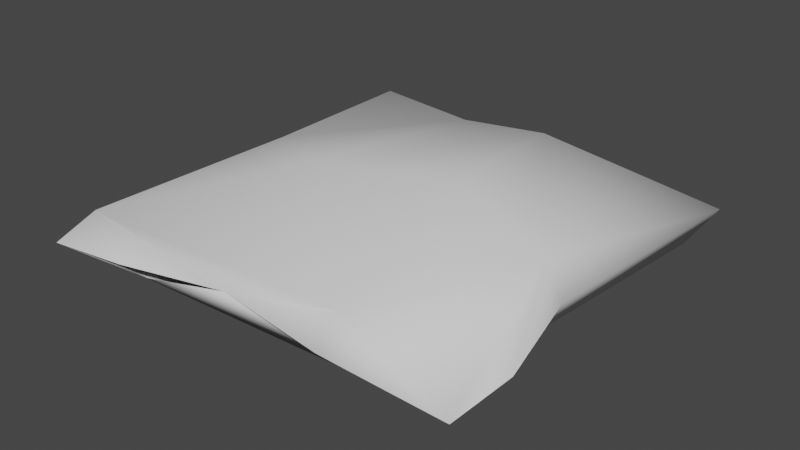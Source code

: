 # Source: Pillow.blend  (saved by Blender 2.93.21; exported with 4.5.12 LTS)
import bpy
from mathutils import Matrix  # noqa: F401  (used for matrix-valued properties, if any)

bpy.ops.wm.read_factory_settings(use_empty=True)
scene = bpy.context.scene
scene.name = 'Scene'

# ---- collections
col_collection = bpy.data.collections.new('Collection'); scene.collection.children.link(col_collection)

# ---- world
world_world = bpy.data.worlds.new('World'); scene.world = world_world
world_world.use_nodes = True; world_world.node_tree.nodes.clear()
_N = world_world.node_tree.nodes; _L = world_world.node_tree.links
n0 = _N.new('ShaderNodeOutputWorld'); n0.name = 'World Output'; n0.location = (300, 300)
n1 = _N.new('ShaderNodeBackground'); n1.name = 'Background'; n1.location = (10, 300)
n1.inputs[0].default_value = (0.05088, 0.05088, 0.05088, 1.0)
_L.new(n1.outputs[0], n0.inputs[0])
n0.is_active_output = True
world_world.color = (0.05088, 0.05088, 0.05088)
world_world.use_sun_shadow = False
world_world.sun_shadow_jitter_overblur = 0.0

# ---- meshes
me_plane = bpy.data.meshes.new('Plane')
me_plane.from_pydata([(-0.9635, -0.9635, 0.0), (0.9635, 0.9635, 0.0), (-0.9918, 0.775, 0.0), (-0.9937, 0.5565, 0.0), (-0.9597, 0.3374, 0.0), (-0.913, 0.1036, 0.0), (-0.9149, -0.1376, 0.0), (-0.9419, -0.3586, 0.0), (-1.001, -0.5611, 0.0), (-1.003, -0.7779, 0.0), (-0.7787, -0.9929, 0.0), (-0.5596, -0.9522, 0.0), (-0.337, -0.89, 0.0), (-0.1161, -0.8597, 0.0), (0.1066, -0.8798, 0.0), (0.3408, -0.9178, 0.0), (0.5578, -0.9844, 0.0), (0.7778, -1.0, 0.0), (1.0, -0.778, 0.0), (0.9864, -0.5547, 0.0), (0.9212, -0.3291, 0.0), (0.8799, -0.1116, 0.0), (0.8913, 0.1081, 0.0), (0.9595, 0.3351, 0.0), (0.995, 0.5562, 0.0), (1.0, 0.7778, 0.0), (0.7778, 1.0, 0.0), (0.555, 0.9811, 0.0), (0.33, 0.8946, 0.0), (0.1052, 0.8396, 0.0), (-0.12, 0.8666, 0.0), (-0.3407, 0.9255, 0.0), (-0.5575, 0.9894, 0.0), (-0.7784, 1.002, 0.0), (-0.7874, -0.783, 0.1204), (-0.798, -0.561, 0.1553), (-0.7875, -0.3337, 0.1532), (-0.78, -0.1129, 0.1519), (-0.78, 0.1122, 0.1609), (-0.785, 0.3398, 0.1594), (-0.7875, 0.5639, 0.1612), (-0.7798, 0.7845, 0.154), (-0.5665, -0.7812, 0.1367), (-0.5733, -0.562, 0.1741), (-0.5783, -0.3324, 0.2043), (-0.5773, -0.1074, 0.2067), (-0.5766, 0.1164, 0.212), (-0.573, 0.3399, 0.2076), (-0.5659, 0.5688, 0.1856), (-0.555, 0.793, 0.1789), (-0.3431, -0.7741, 0.1438), (-0.3473, -0.5612, 0.1869), (-0.3583, -0.3345, 0.2493), (-0.3596, -0.1043, 0.2489), (-0.3572, 0.1197, 0.2437), (-0.3566, 0.3422, 0.2458), (-0.3455, 0.572, 0.2027), (-0.3399, 0.7871, 0.1645), (-0.117, -0.7721, 0.1467), (-0.1213, -0.5643, 0.2003), (-0.1325, -0.3398, 0.2648), (-0.136, -0.1046, 0.2686), (-0.1311, 0.123, 0.2569), (-0.1302, 0.3496, 0.2601), (-0.1258, 0.5834, 0.2472), (-0.1191, 0.7836, 0.1773), (0.11, -0.7718, 0.1358), (0.1089, -0.5694, 0.2031), (0.103, -0.341, 0.2435), (0.09656, -0.1056, 0.2827), (0.09908, 0.1286, 0.2857), (0.1036, 0.3562, 0.2636), (0.1066, 0.5944, 0.27), (0.1093, 0.7833, 0.1874), (0.3366, -0.7698, 0.1148), (0.3396, -0.5685, 0.1835), (0.3405, -0.3432, 0.2249), (0.3417, -0.1089, 0.2601), (0.3439, 0.126, 0.2715), (0.3434, 0.3586, 0.2635), (0.3441, 0.5933, 0.2551), (0.3391, 0.7894, 0.1826), (0.5573, -0.7769, 0.1118), (0.5613, -0.562, 0.1494), (0.5726, -0.3453, 0.1966), (0.5803, -0.1135, 0.2253), (0.5714, 0.1181, 0.2135), (0.5704, 0.35, 0.2087), (0.5692, 0.5766, 0.1957), (0.5643, 0.793, 0.1651), (0.7787, -0.7786, 0.1054), (0.7791, -0.5578, 0.1193), (0.7798, -0.3381, 0.1431), (0.7875, -0.114, 0.1681), (0.7745, 0.1125, 0.1437), (0.7803, 0.3395, 0.1379), (0.7882, 0.5653, 0.148), (0.786, 0.787, 0.1403), (-0.9958, -0.8843, 0.0), (0.8843, -0.9954, 0.0), (0.9954, 0.8843, 0.0), (-0.8844, 0.9963, 0.0), (-0.9892, 0.8823, 0.0), (-0.9944, 0.6651, 0.0), (-0.9817, 0.448, 0.0), (-0.933, 0.2225, 0.0), (-0.909, -0.01783, 0.0), (-0.9237, -0.2515, 0.0), (-0.9737, -0.4598, 0.0), (-1.008, -0.6677, 0.0), (-0.8844, -0.9945, 0.0), (-0.6693, -0.9772, 0.0), (-0.4486, -0.9206, 0.0), (-0.2262, -0.8682, 0.0), (-0.006241, -0.866, 0.0), (0.2243, -0.895, 0.0), (0.4507, -0.9527, 0.0), (0.6669, -0.9981, 0.0), (0.9954, -0.8844, 0.0), (0.9989, -0.6668, 0.0), (0.9565, -0.4414, 0.0), (0.8948, -0.2197, 0.0), (0.8772, -0.002794, 0.0), (0.9238, 0.2216, 0.0), (0.9831, 0.4463, 0.0), (0.9994, 0.6668, 0.0), (0.8843, 0.9954, 0.0), (0.6666, 0.9976, 0.0), (0.4426, 0.9419, 0.0), (0.2177, 0.8573, 0.0), (-0.007611, 0.8454, 0.0), (-0.2311, 0.8936, 0.0), (-0.449, 0.9612, 0.0), (-0.6675, 1.001, 0.0), (-0.7782, 0.8934, 0.1411), (-0.7823, -0.889, 0.09882), (-0.7943, -0.6735, 0.1414), (-0.7943, -0.4469, 0.1573), (-0.7826, -0.223, 0.1507), (-0.7792, -0.001067, 0.1567), (-0.7821, 0.2261, 0.1608), (-0.7875, 0.4523, 0.1601), (-0.7839, 0.6747, 0.1601), (-0.5549, 0.8938, 0.1462), (-0.563, -0.8712, 0.09521), (-0.5699, -0.6761, 0.1596), (-0.5765, -0.4467, 0.1909), (-0.5782, -0.2195, 0.2075), (-0.577, 0.00465, 0.2087), (-0.5752, 0.2278, 0.2129), (-0.5703, 0.4537, 0.195), (-0.5597, 0.6834, 0.1862), (-0.3399, 0.8636, 0.1097), (-0.3405, -0.8415, 0.1097), (-0.3446, -0.6758, 0.1694), (-0.3529, -0.4475, 0.2194), (-0.3603, -0.2195, 0.2558), (-0.3581, 0.008565, 0.2434), (-0.3577, 0.2304, 0.2487), (-0.3516, 0.4561, 0.2258), (-0.3416, 0.6865, 0.1889), (-0.1188, 0.8359, 0.107), (-0.1165, -0.8276, 0.1026), (-0.1182, -0.6781, 0.1792), (-0.1268, -0.452, 0.234), (-0.1358, -0.2228, 0.2739), (-0.1336, 0.01038, 0.2612), (-0.1304, 0.2355, 0.2579), (-0.1288, 0.4663, 0.2581), (-0.122, 0.695, 0.2227), (0.1079, 0.8233, 0.107), (0.1086, -0.8346, 0.09251), (0.1101, -0.6795, 0.1779), (0.1065, -0.4559, 0.2233), (0.09906, -0.2239, 0.2652), (0.09693, 0.01257, 0.2901), (0.1015, 0.2417, 0.2722), (0.1051, 0.4756, 0.2694), (0.1085, 0.7028, 0.2433), (0.3348, 0.8501, 0.1123), (0.3379, -0.8486, 0.0789), (0.3377, -0.6748, 0.1548), (0.3403, -0.4574, 0.2055), (0.3408, -0.2267, 0.2441), (0.343, 0.008958, 0.2694), (0.3437, 0.242, 0.2676), (0.344, 0.4769, 0.2626), (0.3424, 0.7012, 0.23), (0.56, 0.8896, 0.126), (0.5573, -0.8815, 0.09147), (0.5584, -0.6698, 0.13), (0.5663, -0.4549, 0.1727), (0.5784, -0.2306, 0.216), (0.5765, 0.002492, 0.2215), (0.5699, 0.2343, 0.2104), (0.5703, 0.464, 0.2034), (0.5673, 0.6876, 0.1858), (0.7822, 0.8943, 0.1173), (0.7782, -0.8893, 0.09899), (0.7792, -0.668, 0.1118), (0.7783, -0.4482, 0.1292), (0.7851, -0.2266, 0.1599), (0.7814, -0.0008635, 0.1586), (0.7751, 0.226, 0.1369), (0.7853, 0.4526, 0.1429), (0.7883, 0.6771, 0.1492), (-0.8958, -0.781, 0.1065), (-0.9018, -0.5609, 0.1314), (-0.8699, -0.3438, 0.1107), (-0.8539, -0.1233, 0.1003), (-0.8532, 0.1083, 0.09947), (-0.876, 0.3388, 0.1171), (-0.8922, 0.5604, 0.1321), (-0.8874, 0.7795, 0.1216), (-0.6774, -0.7831, 0.1303), (-0.6873, -0.5616, 0.1679), (-0.6878, -0.3311, 0.1819), (-0.6848, -0.1086, 0.1842), (-0.6846, 0.1147, 0.194), (-0.6819, 0.3399, 0.1872), (-0.6778, 0.5669, 0.1777), (-0.6675, 0.79, 0.1737), (-0.4551, -0.7776, 0.1409), (-0.4599, -0.5616, 0.1801), (-0.4684, -0.3333, 0.2279), (-0.4687, -0.1058, 0.2295), (-0.4673, 0.1181, 0.2296), (-0.4651, 0.3404, 0.2282), (-0.455, 0.5699, 0.1914), (-0.4468, 0.791, 0.1718), (-0.2303, -0.7724, 0.1462), (-0.2347, -0.5622, 0.1941), (-0.2467, -0.3372, 0.2625), (-0.2487, -0.1041, 0.2603), (-0.2446, 0.121, 0.2499), (-0.2447, 0.3456, 0.256), (-0.2365, 0.5769, 0.2241), (-0.2308, 0.7847, 0.1681), (-0.003634, -0.7723, 0.1435), (-0.006711, -0.5671, 0.204), (-0.01564, -0.3407, 0.2561), (-0.02141, -0.105, 0.2782), (-0.01767, 0.1262, 0.2721), (-0.01437, 0.3532, 0.2614), (-0.01123, 0.5897, 0.2628), (-0.005492, 0.7828, 0.1842), (0.2238, -0.7701, 0.1244), (0.225, -0.5699, 0.1961), (0.222, -0.3417, 0.2339), (0.2187, -0.1069, 0.2754), (0.2217, 0.1285, 0.286), (0.2239, 0.3585, 0.2678), (0.2262, 0.5961, 0.2688), (0.2245, 0.7859, 0.1869), (0.4474, -0.773, 0.1119), (0.4512, -0.5654, 0.1667), (0.4576, -0.345, 0.2126), (0.462, -0.1115, 0.2426), (0.4595, 0.1221, 0.2446), (0.4587, 0.3554, 0.2414), (0.4579, 0.5855, 0.227), (0.4521, 0.7922, 0.1746), (0.6678, -0.7786, 0.1099), (0.6711, -0.5595, 0.1344), (0.6829, -0.3426, 0.1758), (0.6947, -0.1143, 0.2062), (0.6808, 0.115, 0.1835), (0.6787, 0.3442, 0.1745), (0.6798, 0.57, 0.1716), (0.6759, 0.7909, 0.1553), (0.8895, -0.7783, 0.09865), (0.8838, -0.5562, 0.1012), (0.8565, -0.3336, 0.09286), (0.8444, -0.113, 0.0967), (0.8411, 0.1103, 0.08379), (0.8726, 0.3367, 0.09675), (0.8928, 0.5607, 0.1167), (0.8937, 0.7825, 0.1156), (0.8907, 0.8908, 0.1028), (-0.8864, 0.8892, 0.1159), (-0.6663, 0.8966, 0.1517), (-0.4469, 0.8809, 0.1275), (-0.2305, 0.8484, 0.1049), (-0.005697, 0.826, 0.1075), (0.2215, 0.8321, 0.1081), (0.4476, 0.8721, 0.1199), (0.6716, 0.8956, 0.1253), (-0.8906, -0.8896, 0.09367), (-0.9022, -0.6708, 0.1227), (-0.8878, -0.4521, 0.124), (-0.8592, -0.2348, 0.1033), (-0.851, -0.008367, 0.09824), (-0.863, 0.2245, 0.1066), (-0.8869, 0.4505, 0.1272), (-0.8907, 0.6698, 0.1287), (-0.673, -0.8826, 0.09883), (-0.6829, -0.6753, 0.1529), (-0.6887, -0.4459, 0.1774), (-0.686, -0.2192, 0.1828), (-0.6846, 0.002694, 0.1895), (-0.6834, 0.2271, 0.1927), (-0.6806, 0.4533, 0.1808), (-0.6724, 0.6797, 0.179), (-0.4521, -0.8561, 0.09016), (-0.4572, -0.6759, 0.1646), (-0.4644, -0.447, 0.2053), (-0.4694, -0.2194, 0.2333), (-0.4678, 0.006734, 0.2276), (-0.4669, 0.2288, 0.2329), (-0.4607, 0.4542, 0.2094), (-0.4498, 0.685, 0.1859), (-0.2285, -0.8315, 0.1059), (-0.2317, -0.6767, 0.1747), (-0.2407, -0.4494, 0.2299), (-0.2493, -0.221, 0.2692), (-0.2464, 0.009528, 0.2519), (-0.2449, 0.2326, 0.2549), (-0.2413, 0.4606, 0.2435), (-0.2328, 0.6901, 0.2036), (-0.004528, -0.8298, 0.09851), (-0.004268, -0.6794, 0.1811), (-0.01088, -0.4542, 0.2306), (-0.01962, -0.2235, 0.2718), (-0.02019, 0.01178, 0.2776), (-0.0157, 0.2389, 0.2645), (-0.0132, 0.4715, 0.2657), (-0.007977, 0.6996, 0.2367), (0.2238, -0.8394, 0.1032), (0.2246, -0.6777, 0.1681), (0.224, -0.457, 0.2156), (0.2198, -0.2249, 0.2556), (0.2198, 0.01153, 0.2863), (0.2229, 0.2429, 0.2757), (0.2252, 0.478, 0.2712), (0.226, 0.7037, 0.2416), (0.4484, -0.8654, 0.07481), (0.4486, -0.672, 0.1416), (0.4544, -0.4567, 0.1906), (0.4605, -0.2292, 0.2309), (0.4611, 0.005605, 0.2458), (0.4588, 0.2388, 0.2434), (0.4587, 0.4714, 0.2367), (0.4557, 0.6949, 0.2086), (0.6673, -0.8884, 0.0992), (0.6688, -0.6686, 0.1207), (0.6758, -0.4518, 0.1535), (0.6912, -0.2295, 0.1967), (0.6889, 0.0004315, 0.1978), (0.678, 0.2298, 0.1764), (0.6797, 0.4575, 0.1731), (0.6786, 0.6818, 0.1685), (0.8884, -0.8884, 0.09473), (0.8892, -0.6674, 0.1016), (0.8705, -0.4447, 0.09631), (0.8489, -0.2232, 0.09543), (0.8396, -0.001879, 0.09007), (0.8547, 0.2235, 0.08693), (0.8858, 0.4491, 0.1079), (0.8948, 0.672, 0.12)], [], [(97, 277, 278, 197), (277, 25, 100, 278), (278, 100, 1, 126), (197, 278, 126, 26), (2, 213, 279, 102), (213, 41, 134, 279), (279, 134, 33, 101), (102, 279, 101), (41, 221, 280, 134), (221, 49, 143, 280), (280, 143, 32, 133), (134, 280, 133, 33), (49, 229, 281, 143), (229, 57, 152, 281), (281, 152, 31, 132), (143, 281, 132, 32), (57, 237, 282, 152), (237, 65, 161, 282), (282, 161, 30, 131), (152, 282, 131, 31), (65, 245, 283, 161), (245, 73, 170, 283), (283, 170, 29, 130), (161, 283, 130, 30), (73, 253, 284, 170), (253, 81, 179, 284), (284, 179, 28, 129), (170, 284, 129, 29), (81, 261, 285, 179), (261, 89, 188, 285), (285, 188, 27, 128), (179, 285, 128, 28), (89, 269, 286, 188), (269, 97, 197, 286), (286, 197, 26, 127), (188, 286, 127, 27), (0, 110, 287, 98), (110, 10, 135, 287), (287, 135, 34, 206), (98, 287, 206, 9), (9, 206, 288, 109), (206, 34, 136, 288), (288, 136, 35, 207), (109, 288, 207, 8), (8, 207, 289, 108), (207, 35, 137, 289), (289, 137, 36, 208), (108, 289, 208, 7), (7, 208, 290, 107), (208, 36, 138, 290), (290, 138, 37, 209), (107, 290, 209, 6), (6, 209, 291, 106), (209, 37, 139, 291), (291, 139, 38, 210), (106, 291, 210, 5), (5, 210, 292, 105), (210, 38, 140, 292), (292, 140, 39, 211), (105, 292, 211, 4), (4, 211, 293, 104), (211, 39, 141, 293), (293, 141, 40, 212), (104, 293, 212, 3), (3, 212, 294, 103), (212, 40, 142, 294), (294, 142, 41, 213), (103, 294, 213, 2), (10, 111, 295, 135), (111, 11, 144, 295), (295, 144, 42, 214), (135, 295, 214, 34), (34, 214, 296, 136), (214, 42, 145, 296), (296, 145, 43, 215), (136, 296, 215, 35), (35, 215, 297, 137), (215, 43, 146, 297), (297, 146, 44, 216), (137, 297, 216, 36), (36, 216, 298, 138), (216, 44, 147, 298), (298, 147, 45, 217), (138, 298, 217, 37), (37, 217, 299, 139), (217, 45, 148, 299), (299, 148, 46, 218), (139, 299, 218, 38), (38, 218, 300, 140), (218, 46, 149, 300), (300, 149, 47, 219), (140, 300, 219, 39), (39, 219, 301, 141), (219, 47, 150, 301), (301, 150, 48, 220), (141, 301, 220, 40), (40, 220, 302, 142), (220, 48, 151, 302), (302, 151, 49, 221), (142, 302, 221, 41), (11, 112, 303, 144), (112, 12, 153, 303), (303, 153, 50, 222), (144, 303, 222, 42), (42, 222, 304, 145), (222, 50, 154, 304), (304, 154, 51, 223), (145, 304, 223, 43), (43, 223, 305, 146), (223, 51, 155, 305), (305, 155, 52, 224), (146, 305, 224, 44), (44, 224, 306, 147), (224, 52, 156, 306), (306, 156, 53, 225), (147, 306, 225, 45), (45, 225, 307, 148), (225, 53, 157, 307), (307, 157, 54, 226), (148, 307, 226, 46), (46, 226, 308, 149), (226, 54, 158, 308), (308, 158, 55, 227), (149, 308, 227, 47), (47, 227, 309, 150), (227, 55, 159, 309), (309, 159, 56, 228), (150, 309, 228, 48), (48, 228, 310, 151), (228, 56, 160, 310), (310, 160, 57, 229), (151, 310, 229, 49), (12, 113, 311, 153), (113, 13, 162, 311), (311, 162, 58, 230), (153, 311, 230, 50), (50, 230, 312, 154), (230, 58, 163, 312), (312, 163, 59, 231), (154, 312, 231, 51), (51, 231, 313, 155), (231, 59, 164, 313), (313, 164, 60, 232), (155, 313, 232, 52), (52, 232, 314, 156), (232, 60, 165, 314), (314, 165, 61, 233), (156, 314, 233, 53), (53, 233, 315, 157), (233, 61, 166, 315), (315, 166, 62, 234), (157, 315, 234, 54), (54, 234, 316, 158), (234, 62, 167, 316), (316, 167, 63, 235), (158, 316, 235, 55), (55, 235, 317, 159), (235, 63, 168, 317), (317, 168, 64, 236), (159, 317, 236, 56), (56, 236, 318, 160), (236, 64, 169, 318), (318, 169, 65, 237), (160, 318, 237, 57), (13, 114, 319, 162), (114, 14, 171, 319), (319, 171, 66, 238), (162, 319, 238, 58), (58, 238, 320, 163), (238, 66, 172, 320), (320, 172, 67, 239), (163, 320, 239, 59), (59, 239, 321, 164), (239, 67, 173, 321), (321, 173, 68, 240), (164, 321, 240, 60), (60, 240, 322, 165), (240, 68, 174, 322), (322, 174, 69, 241), (165, 322, 241, 61), (61, 241, 323, 166), (241, 69, 175, 323), (323, 175, 70, 242), (166, 323, 242, 62), (62, 242, 324, 167), (242, 70, 176, 324), (324, 176, 71, 243), (167, 324, 243, 63), (63, 243, 325, 168), (243, 71, 177, 325), (325, 177, 72, 244), (168, 325, 244, 64), (64, 244, 326, 169), (244, 72, 178, 326), (326, 178, 73, 245), (169, 326, 245, 65), (14, 115, 327, 171), (115, 15, 180, 327), (327, 180, 74, 246), (171, 327, 246, 66), (66, 246, 328, 172), (246, 74, 181, 328), (328, 181, 75, 247), (172, 328, 247, 67), (67, 247, 329, 173), (247, 75, 182, 329), (329, 182, 76, 248), (173, 329, 248, 68), (68, 248, 330, 174), (248, 76, 183, 330), (330, 183, 77, 249), (174, 330, 249, 69), (69, 249, 331, 175), (249, 77, 184, 331), (331, 184, 78, 250), (175, 331, 250, 70), (70, 250, 332, 176), (250, 78, 185, 332), (332, 185, 79, 251), (176, 332, 251, 71), (71, 251, 333, 177), (251, 79, 186, 333), (333, 186, 80, 252), (177, 333, 252, 72), (72, 252, 334, 178), (252, 80, 187, 334), (334, 187, 81, 253), (178, 334, 253, 73), (15, 116, 335, 180), (116, 16, 189, 335), (335, 189, 82, 254), (180, 335, 254, 74), (74, 254, 336, 181), (254, 82, 190, 336), (336, 190, 83, 255), (181, 336, 255, 75), (75, 255, 337, 182), (255, 83, 191, 337), (337, 191, 84, 256), (182, 337, 256, 76), (76, 256, 338, 183), (256, 84, 192, 338), (338, 192, 85, 257), (183, 338, 257, 77), (77, 257, 339, 184), (257, 85, 193, 339), (339, 193, 86, 258), (184, 339, 258, 78), (78, 258, 340, 185), (258, 86, 194, 340), (340, 194, 87, 259), (185, 340, 259, 79), (79, 259, 341, 186), (259, 87, 195, 341), (341, 195, 88, 260), (186, 341, 260, 80), (80, 260, 342, 187), (260, 88, 196, 342), (342, 196, 89, 261), (187, 342, 261, 81), (16, 117, 343, 189), (117, 17, 198, 343), (343, 198, 90, 262), (189, 343, 262, 82), (82, 262, 344, 190), (262, 90, 199, 344), (344, 199, 91, 263), (190, 344, 263, 83), (83, 263, 345, 191), (263, 91, 200, 345), (345, 200, 92, 264), (191, 345, 264, 84), (84, 264, 346, 192), (264, 92, 201, 346), (346, 201, 93, 265), (192, 346, 265, 85), (85, 265, 347, 193), (265, 93, 202, 347), (347, 202, 94, 266), (193, 347, 266, 86), (86, 266, 348, 194), (266, 94, 203, 348), (348, 203, 95, 267), (194, 348, 267, 87), (87, 267, 349, 195), (267, 95, 204, 349), (349, 204, 96, 268), (195, 349, 268, 88), (88, 268, 350, 196), (268, 96, 205, 350), (350, 205, 97, 269), (196, 350, 269, 89), (17, 99, 351, 198), (99, 118, 351), (351, 118, 18, 270), (198, 351, 270, 90), (90, 270, 352, 199), (270, 18, 119, 352), (352, 119, 19, 271), (199, 352, 271, 91), (91, 271, 353, 200), (271, 19, 120, 353), (353, 120, 20, 272), (200, 353, 272, 92), (92, 272, 354, 201), (272, 20, 121, 354), (354, 121, 21, 273), (201, 354, 273, 93), (93, 273, 355, 202), (273, 21, 122, 355), (355, 122, 22, 274), (202, 355, 274, 94), (94, 274, 356, 203), (274, 22, 123, 356), (356, 123, 23, 275), (203, 356, 275, 95), (95, 275, 357, 204), (275, 23, 124, 357), (357, 124, 24, 276), (204, 357, 276, 96), (96, 276, 358, 205), (276, 24, 125, 358), (358, 125, 25, 277), (205, 358, 277, 97)])
me_plane.polygons.foreach_set('use_smooth', [True] * 324)
_k = set([(0, 98), (0, 110), (1, 100), (1, 126), (2, 102), (2, 103), (3, 103), (3, 104), (4, 104), (4, 105), (5, 105), (5, 106), (6, 106), (6, 107), (7, 107), (7, 108), (8, 108), (8, 109), (9, 98), (9, 109), (10, 110), (10, 111), (11, 111), (11, 112), (12, 112), (12, 113), (13, 113), (13, 114), (14, 114), (14, 115), (15, 115), (15, 116), (16, 116), (16, 117), (17, 99), (17, 117), (18, 118), (18, 119), (19, 119), (19, 120), (20, 120), (20, 121), (21, 121), (21, 122), (22, 122), (22, 123), (23, 123), (23, 124), (24, 124), (24, 125), (25, 100), (25, 125), (26, 126), (26, 127), (27, 127), (27, 128), (28, 128), (28, 129), (29, 129), (29, 130), (30, 130), (30, 131), (31, 131), (31, 132), (32, 132), (32, 133), (33, 101), (33, 133), (99, 118), (101, 102)])
me_plane.attributes.new('sharp_edge', 'BOOLEAN', 'EDGE').data.foreach_set('value', [ (min(e.vertices), max(e.vertices)) in _k for e in me_plane.edges])
_uv = me_plane.uv_layers.new(name='UVMap')
_uv.uv.foreach_set('vector', [0.8889, 0.8889, 0.9444, 0.8889, 0.9444, 0.9444, 0.8889, 0.9444, 0.9444, 0.8889, 1.0, 0.8889, 1.0, 0.9444, 0.9444, 0.9444, 0.9444, 0.9444, 1.0, 0.9444, 1.0, 1.0, 0.9444, 1.0, 0.8889, 0.9444, 0.9444, 0.9444, 0.9444, 1.0, 0.8889, 1.0, 0.0, 0.8889, 0.05556, 0.8889, 0.05556, 0.9444, 0.0, 0.9444, 0.05556, 0.8889, 0.1111, 0.8889, 0.1111, 0.9444, 0.05556, 0.9444, 0.05556, 0.9444, 0.1111, 0.9444, 0.1111, 1.0, 0.05556, 1.0, 0.0, 0.9444, 0.05556, 0.9444, 0.05556, 1.0, 0.1111, 0.8889, 0.1667, 0.8889, 0.1667, 0.9444, 0.1111, 0.9444, 0.1667, 0.8889, 0.2222, 0.8889, 0.2222, 0.9444, 0.1667, 0.9444, 0.1667, 0.9444, 0.2222, 0.9444, 0.2222, 1.0, 0.1667, 1.0, 0.1111, 0.9444, 0.1667, 0.9444, 0.1667, 1.0, 0.1111, 1.0, 0.2222, 0.8889, 0.2778, 0.8889, 0.2778, 0.9444, 0.2222, 0.9444, 0.2778, 0.8889, 0.3333, 0.8889, 0.3333, 0.9444, 0.2778, 0.9444, 0.2778, 0.9444, 0.3333, 0.9444, 0.3333, 1.0, 0.2778, 1.0, 0.2222, 0.9444, 0.2778, 0.9444, 0.2778, 1.0, 0.2222, 1.0, 0.3333, 0.8889, 0.3889, 0.8889, 0.3889, 0.9444, 0.3333, 0.9444, 0.3889, 0.8889, 0.4444, 0.8889, 0.4444, 0.9444, 0.3889, 0.9444, 0.3889, 0.9444, 0.4444, 0.9444, 0.4444, 1.0, 0.3889, 1.0, 0.3333, 0.9444, 0.3889, 0.9444, 0.3889, 1.0, 0.3333, 1.0, 0.4444, 0.8889, 0.5, 0.8889, 0.5, 0.9444, 0.4444, 0.9444, 0.5, 0.8889, 0.5556, 0.8889, 0.5556, 0.9444, 0.5, 0.9444, 0.5, 0.9444, 0.5556, 0.9444, 0.5556, 1.0, 0.5, 1.0, 0.4444, 0.9444, 0.5, 0.9444, 0.5, 1.0, 0.4444, 1.0, 0.5556, 0.8889, 0.6111, 0.8889, 0.6111, 0.9444, 0.5556, 0.9444, 0.6111, 0.8889, 0.6667, 0.8889, 0.6667, 0.9444, 0.6111, 0.9444, 0.6111, 0.9444, 0.6667, 0.9444, 0.6667, 1.0, 0.6111, 1.0, 0.5556, 0.9444, 0.6111, 0.9444, 0.6111, 1.0, 0.5556, 1.0, 0.6667, 0.8889, 0.7222, 0.8889, 0.7222, 0.9444, 0.6667, 0.9444, 0.7222, 0.8889, 0.7778, 0.8889, 0.7778, 0.9444, 0.7222, 0.9444, 0.7222, 0.9444, 0.7778, 0.9444, 0.7778, 1.0, 0.7222, 1.0, 0.6667, 0.9444, 0.7222, 0.9444, 0.7222, 1.0, 0.6667, 1.0, 0.7778, 0.8889, 0.8333, 0.8889, 0.8333, 0.9444, 0.7778, 0.9444, 0.8333, 0.8889, 0.8889, 0.8889, 0.8889, 0.9444, 0.8333, 0.9444, 0.8333, 0.9444, 0.8889, 0.9444, 0.8889, 1.0, 0.8333, 1.0, 0.7778, 0.9444, 0.8333, 0.9444, 0.8333, 1.0, 0.7778, 1.0, 0.0, 0.0, 0.05556, 0.0, 0.05556, 0.05556, 0.0, 0.05556, 0.05556, 0.0, 0.1111, 0.0, 0.1111, 0.05556, 0.05556, 0.05556, 0.05556, 0.05556, 0.1111, 0.05556, 0.1111, 0.1111, 0.05556, 0.1111, 0.0, 0.05556, 0.05556, 0.05556, 0.05556, 0.1111, 0.0, 0.1111, 0.0, 0.1111, 0.05556, 0.1111, 0.05556, 0.1667, 0.0, 0.1667, 0.05556, 0.1111, 0.1111, 0.1111, 0.1111, 0.1667, 0.05556, 0.1667, 0.05556, 0.1667, 0.1111, 0.1667, 0.1111, 0.2222, 0.05556, 0.2222, 0.0, 0.1667, 0.05556, 0.1667, 0.05556, 0.2222, 0.0, 0.2222, 0.0, 0.2222, 0.05556, 0.2222, 0.05556, 0.2778, 0.0, 0.2778, 0.05556, 0.2222, 0.1111, 0.2222, 0.1111, 0.2778, 0.05556, 0.2778, 0.05556, 0.2778, 0.1111, 0.2778, 0.1111, 0.3333, 0.05556, 0.3333, 0.0, 0.2778, 0.05556, 0.2778, 0.05556, 0.3333, 0.0, 0.3333, 0.0, 0.3333, 0.05556, 0.3333, 0.05556, 0.3889, 0.0, 0.3889, 0.05556, 0.3333, 0.1111, 0.3333, 0.1111, 0.3889, 0.05556, 0.3889, 0.05556, 0.3889, 0.1111, 0.3889, 0.1111, 0.4444, 0.05556, 0.4444, 0.0, 0.3889, 0.05556, 0.3889, 0.05556, 0.4444, 0.0, 0.4444, 0.0, 0.4444, 0.05556, 0.4444, 0.05556, 0.5, 0.0, 0.5, 0.05556, 0.4444, 0.1111, 0.4444, 0.1111, 0.5, 0.05556, 0.5, 0.05556, 0.5, 0.1111, 0.5, 0.1111, 0.5556, 0.05556, 0.5556, 0.0, 0.5, 0.05556, 0.5, 0.05556, 0.5556, 0.0, 0.5556, 0.0, 0.5556, 0.05556, 0.5556, 0.05556, 0.6111, 0.0, 0.6111, 0.05556, 0.5556, 0.1111, 0.5556, 0.1111, 0.6111, 0.05556, 0.6111, 0.05556, 0.6111, 0.1111, 0.6111, 0.1111, 0.6667, 0.05556, 0.6667, 0.0, 0.6111, 0.05556, 0.6111, 0.05556, 0.6667, 0.0, 0.6667, 0.0, 0.6667, 0.05556, 0.6667, 0.05556, 0.7222, 0.0, 0.7222, 0.05556, 0.6667, 0.1111, 0.6667, 0.1111, 0.7222, 0.05556, 0.7222, 0.05556, 0.7222, 0.1111, 0.7222, 0.1111, 0.7778, 0.05556, 0.7778, 0.0, 0.7222, 0.05556, 0.7222, 0.05556, 0.7778, 0.0, 0.7778, 0.0, 0.7778, 0.05556, 0.7778, 0.05556, 0.8333, 0.0, 0.8333, 0.05556, 0.7778, 0.1111, 0.7778, 0.1111, 0.8333, 0.05556, 0.8333, 0.05556, 0.8333, 0.1111, 0.8333, 0.1111, 0.8889, 0.05556, 0.8889, 0.0, 0.8333, 0.05556, 0.8333, 0.05556, 0.8889, 0.0, 0.8889, 0.1111, 0.0, 0.1667, 0.0, 0.1667, 0.05556, 0.1111, 0.05556, 0.1667, 0.0, 0.2222, 0.0, 0.2222, 0.05556, 0.1667, 0.05556, 0.1667, 0.05556, 0.2222, 0.05556, 0.2222, 0.1111, 0.1667, 0.1111, 0.1111, 0.05556, 0.1667, 0.05556, 0.1667, 0.1111, 0.1111, 0.1111, 0.1111, 0.1111, 0.1667, 0.1111, 0.1667, 0.1667, 0.1111, 0.1667, 0.1667, 0.1111, 0.2222, 0.1111, 0.2222, 0.1667, 0.1667, 0.1667, 0.1667, 0.1667, 0.2222, 0.1667, 0.2222, 0.2222, 0.1667, 0.2222, 0.1111, 0.1667, 0.1667, 0.1667, 0.1667, 0.2222, 0.1111, 0.2222, 0.1111, 0.2222, 0.1667, 0.2222, 0.1667, 0.2778, 0.1111, 0.2778, 0.1667, 0.2222, 0.2222, 0.2222, 0.2222, 0.2778, 0.1667, 0.2778, 0.1667, 0.2778, 0.2222, 0.2778, 0.2222, 0.3333, 0.1667, 0.3333, 0.1111, 0.2778, 0.1667, 0.2778, 0.1667, 0.3333, 0.1111, 0.3333, 0.1111, 0.3333, 0.1667, 0.3333, 0.1667, 0.3889, 0.1111, 0.3889, 0.1667, 0.3333, 0.2222, 0.3333, 0.2222, 0.3889, 0.1667, 0.3889, 0.1667, 0.3889, 0.2222, 0.3889, 0.2222, 0.4444, 0.1667, 0.4444, 0.1111, 0.3889, 0.1667, 0.3889, 0.1667, 0.4444, 0.1111, 0.4444, 0.1111, 0.4444, 0.1667, 0.4444, 0.1667, 0.5, 0.1111, 0.5, 0.1667, 0.4444, 0.2222, 0.4444, 0.2222, 0.5, 0.1667, 0.5, 0.1667, 0.5, 0.2222, 0.5, 0.2222, 0.5556, 0.1667, 0.5556, 0.1111, 0.5, 0.1667, 0.5, 0.1667, 0.5556, 0.1111, 0.5556, 0.1111, 0.5556, 0.1667, 0.5556, 0.1667, 0.6111, 0.1111, 0.6111, 0.1667, 0.5556, 0.2222, 0.5556, 0.2222, 0.6111, 0.1667, 0.6111, 0.1667, 0.6111, 0.2222, 0.6111, 0.2222, 0.6667, 0.1667, 0.6667, 0.1111, 0.6111, 0.1667, 0.6111, 0.1667, 0.6667, 0.1111, 0.6667, 0.1111, 0.6667, 0.1667, 0.6667, 0.1667, 0.7222, 0.1111, 0.7222, 0.1667, 0.6667, 0.2222, 0.6667, 0.2222, 0.7222, 0.1667, 0.7222, 0.1667, 0.7222, 0.2222, 0.7222, 0.2222, 0.7778, 0.1667, 0.7778, 0.1111, 0.7222, 0.1667, 0.7222, 0.1667, 0.7778, 0.1111, 0.7778, 0.1111, 0.7778, 0.1667, 0.7778, 0.1667, 0.8333, 0.1111, 0.8333, 0.1667, 0.7778, 0.2222, 0.7778, 0.2222, 0.8333, 0.1667, 0.8333, 0.1667, 0.8333, 0.2222, 0.8333, 0.2222, 0.8889, 0.1667, 0.8889, 0.1111, 0.8333, 0.1667, 0.8333, 0.1667, 0.8889, 0.1111, 0.8889, 0.2222, 0.0, 0.2778, 0.0, 0.2778, 0.05556, 0.2222, 0.05556, 0.2778, 0.0, 0.3333, 0.0, 0.3333, 0.05556, 0.2778, 0.05556, 0.2778, 0.05556, 0.3333, 0.05556, 0.3333, 0.1111, 0.2778, 0.1111, 0.2222, 0.05556, 0.2778, 0.05556, 0.2778, 0.1111, 0.2222, 0.1111, 0.2222, 0.1111, 0.2778, 0.1111, 0.2778, 0.1667, 0.2222, 0.1667, 0.2778, 0.1111, 0.3333, 0.1111, 0.3333, 0.1667, 0.2778, 0.1667, 0.2778, 0.1667, 0.3333, 0.1667, 0.3333, 0.2222, 0.2778, 0.2222, 0.2222, 0.1667, 0.2778, 0.1667, 0.2778, 0.2222, 0.2222, 0.2222, 0.2222, 0.2222, 0.2778, 0.2222, 0.2778, 0.2778, 0.2222, 0.2778, 0.2778, 0.2222, 0.3333, 0.2222, 0.3333, 0.2778, 0.2778, 0.2778, 0.2778, 0.2778, 0.3333, 0.2778, 0.3333, 0.3333, 0.2778, 0.3333, 0.2222, 0.2778, 0.2778, 0.2778, 0.2778, 0.3333, 0.2222, 0.3333, 0.2222, 0.3333, 0.2778, 0.3333, 0.2778, 0.3889, 0.2222, 0.3889, 0.2778, 0.3333, 0.3333, 0.3333, 0.3333, 0.3889, 0.2778, 0.3889, 0.2778, 0.3889, 0.3333, 0.3889, 0.3333, 0.4444, 0.2778, 0.4444, 0.2222, 0.3889, 0.2778, 0.3889, 0.2778, 0.4444, 0.2222, 0.4444, 0.2222, 0.4444, 0.2778, 0.4444, 0.2778, 0.5, 0.2222, 0.5, 0.2778, 0.4444, 0.3333, 0.4444, 0.3333, 0.5, 0.2778, 0.5, 0.2778, 0.5, 0.3333, 0.5, 0.3333, 0.5556, 0.2778, 0.5556, 0.2222, 0.5, 0.2778, 0.5, 0.2778, 0.5556, 0.2222, 0.5556, 0.2222, 0.5556, 0.2778, 0.5556, 0.2778, 0.6111, 0.2222, 0.6111, 0.2778, 0.5556, 0.3333, 0.5556, 0.3333, 0.6111, 0.2778, 0.6111, 0.2778, 0.6111, 0.3333, 0.6111, 0.3333, 0.6667, 0.2778, 0.6667, 0.2222, 0.6111, 0.2778, 0.6111, 0.2778, 0.6667, 0.2222, 0.6667, 0.2222, 0.6667, 0.2778, 0.6667, 0.2778, 0.7222, 0.2222, 0.7222, 0.2778, 0.6667, 0.3333, 0.6667, 0.3333, 0.7222, 0.2778, 0.7222, 0.2778, 0.7222, 0.3333, 0.7222, 0.3333, 0.7778, 0.2778, 0.7778, 0.2222, 0.7222, 0.2778, 0.7222, 0.2778, 0.7778, 0.2222, 0.7778, 0.2222, 0.7778, 0.2778, 0.7778, 0.2778, 0.8333, 0.2222, 0.8333, 0.2778, 0.7778, 0.3333, 0.7778, 0.3333, 0.8333, 0.2778, 0.8333, 0.2778, 0.8333, 0.3333, 0.8333, 0.3333, 0.8889, 0.2778, 0.8889, 0.2222, 0.8333, 0.2778, 0.8333, 0.2778, 0.8889, 0.2222, 0.8889, 0.3333, 0.0, 0.3889, 0.0, 0.3889, 0.05556, 0.3333, 0.05556, 0.3889, 0.0, 0.4444, 0.0, 0.4444, 0.05556, 0.3889, 0.05556, 0.3889, 0.05556, 0.4444, 0.05556, 0.4444, 0.1111, 0.3889, 0.1111, 0.3333, 0.05556, 0.3889, 0.05556, 0.3889, 0.1111, 0.3333, 0.1111, 0.3333, 0.1111, 0.3889, 0.1111, 0.3889, 0.1667, 0.3333, 0.1667, 0.3889, 0.1111, 0.4444, 0.1111, 0.4444, 0.1667, 0.3889, 0.1667, 0.3889, 0.1667, 0.4444, 0.1667, 0.4444, 0.2222, 0.3889, 0.2222, 0.3333, 0.1667, 0.3889, 0.1667, 0.3889, 0.2222, 0.3333, 0.2222, 0.3333, 0.2222, 0.3889, 0.2222, 0.3889, 0.2778, 0.3333, 0.2778, 0.3889, 0.2222, 0.4444, 0.2222, 0.4444, 0.2778, 0.3889, 0.2778, 0.3889, 0.2778, 0.4444, 0.2778, 0.4444, 0.3333, 0.3889, 0.3333, 0.3333, 0.2778, 0.3889, 0.2778, 0.3889, 0.3333, 0.3333, 0.3333, 0.3333, 0.3333, 0.3889, 0.3333, 0.3889, 0.3889, 0.3333, 0.3889, 0.3889, 0.3333, 0.4444, 0.3333, 0.4444, 0.3889, 0.3889, 0.3889, 0.3889, 0.3889, 0.4444, 0.3889, 0.4444, 0.4444, 0.3889, 0.4444, 0.3333, 0.3889, 0.3889, 0.3889, 0.3889, 0.4444, 0.3333, 0.4444, 0.3333, 0.4444, 0.3889, 0.4444, 0.3889, 0.5, 0.3333, 0.5, 0.3889, 0.4444, 0.4444, 0.4444, 0.4444, 0.5, 0.3889, 0.5, 0.3889, 0.5, 0.4444, 0.5, 0.4444, 0.5556, 0.3889, 0.5556, 0.3333, 0.5, 0.3889, 0.5, 0.3889, 0.5556, 0.3333, 0.5556, 0.3333, 0.5556, 0.3889, 0.5556, 0.3889, 0.6111, 0.3333, 0.6111, 0.3889, 0.5556, 0.4444, 0.5556, 0.4444, 0.6111, 0.3889, 0.6111, 0.3889, 0.6111, 0.4444, 0.6111, 0.4444, 0.6667, 0.3889, 0.6667, 0.3333, 0.6111, 0.3889, 0.6111, 0.3889, 0.6667, 0.3333, 0.6667, 0.3333, 0.6667, 0.3889, 0.6667, 0.3889, 0.7222, 0.3333, 0.7222, 0.3889, 0.6667, 0.4444, 0.6667, 0.4444, 0.7222, 0.3889, 0.7222, 0.3889, 0.7222, 0.4444, 0.7222, 0.4444, 0.7778, 0.3889, 0.7778, 0.3333, 0.7222, 0.3889, 0.7222, 0.3889, 0.7778, 0.3333, 0.7778, 0.3333, 0.7778, 0.3889, 0.7778, 0.3889, 0.8333, 0.3333, 0.8333, 0.3889, 0.7778, 0.4444, 0.7778, 0.4444, 0.8333, 0.3889, 0.8333, 0.3889, 0.8333, 0.4444, 0.8333, 0.4444, 0.8889, 0.3889, 0.8889, 0.3333, 0.8333, 0.3889, 0.8333, 0.3889, 0.8889, 0.3333, 0.8889, 0.4444, 0.0, 0.5, 0.0, 0.5, 0.05556, 0.4444, 0.05556, 0.5, 0.0, 0.5556, 0.0, 0.5556, 0.05556, 0.5, 0.05556, 0.5, 0.05556, 0.5556, 0.05556, 0.5556, 0.1111, 0.5, 0.1111, 0.4444, 0.05556, 0.5, 0.05556, 0.5, 0.1111, 0.4444, 0.1111, 0.4444, 0.1111, 0.5, 0.1111, 0.5, 0.1667, 0.4444, 0.1667, 0.5, 0.1111, 0.5556, 0.1111, 0.5556, 0.1667, 0.5, 0.1667, 0.5, 0.1667, 0.5556, 0.1667, 0.5556, 0.2222, 0.5, 0.2222, 0.4444, 0.1667, 0.5, 0.1667, 0.5, 0.2222, 0.4444, 0.2222, 0.4444, 0.2222, 0.5, 0.2222, 0.5, 0.2778, 0.4444, 0.2778, 0.5, 0.2222, 0.5556, 0.2222, 0.5556, 0.2778, 0.5, 0.2778, 0.5, 0.2778, 0.5556, 0.2778, 0.5556, 0.3333, 0.5, 0.3333, 0.4444, 0.2778, 0.5, 0.2778, 0.5, 0.3333, 0.4444, 0.3333, 0.4444, 0.3333, 0.5, 0.3333, 0.5, 0.3889, 0.4444, 0.3889, 0.5, 0.3333, 0.5556, 0.3333, 0.5556, 0.3889, 0.5, 0.3889, 0.5, 0.3889, 0.5556, 0.3889, 0.5556, 0.4444, 0.5, 0.4444, 0.4444, 0.3889, 0.5, 0.3889, 0.5, 0.4444, 0.4444, 0.4444, 0.4444, 0.4444, 0.5, 0.4444, 0.5, 0.5, 0.4444, 0.5, 0.5, 0.4444, 0.5556, 0.4444, 0.5556, 0.5, 0.5, 0.5, 0.5, 0.5, 0.5556, 0.5, 0.5556, 0.5556, 0.5, 0.5556, 0.4444, 0.5, 0.5, 0.5, 0.5, 0.5556, 0.4444, 0.5556, 0.4444, 0.5556, 0.5, 0.5556, 0.5, 0.6111, 0.4444, 0.6111, 0.5, 0.5556, 0.5556, 0.5556, 0.5556, 0.6111, 0.5, 0.6111, 0.5, 0.6111, 0.5556, 0.6111, 0.5556, 0.6667, 0.5, 0.6667, 0.4444, 0.6111, 0.5, 0.6111, 0.5, 0.6667, 0.4444, 0.6667, 0.4444, 0.6667, 0.5, 0.6667, 0.5, 0.7222, 0.4444, 0.7222, 0.5, 0.6667, 0.5556, 0.6667, 0.5556, 0.7222, 0.5, 0.7222, 0.5, 0.7222, 0.5556, 0.7222, 0.5556, 0.7778, 0.5, 0.7778, 0.4444, 0.7222, 0.5, 0.7222, 0.5, 0.7778, 0.4444, 0.7778, 0.4444, 0.7778, 0.5, 0.7778, 0.5, 0.8333, 0.4444, 0.8333, 0.5, 0.7778, 0.5556, 0.7778, 0.5556, 0.8333, 0.5, 0.8333, 0.5, 0.8333, 0.5556, 0.8333, 0.5556, 0.8889, 0.5, 0.8889, 0.4444, 0.8333, 0.5, 0.8333, 0.5, 0.8889, 0.4444, 0.8889, 0.5556, 0.0, 0.6111, 0.0, 0.6111, 0.05556, 0.5556, 0.05556, 0.6111, 0.0, 0.6667, 0.0, 0.6667, 0.05556, 0.6111, 0.05556, 0.6111, 0.05556, 0.6667, 0.05556, 0.6667, 0.1111, 0.6111, 0.1111, 0.5556, 0.05556, 0.6111, 0.05556, 0.6111, 0.1111, 0.5556, 0.1111, 0.5556, 0.1111, 0.6111, 0.1111, 0.6111, 0.1667, 0.5556, 0.1667, 0.6111, 0.1111, 0.6667, 0.1111, 0.6667, 0.1667, 0.6111, 0.1667, 0.6111, 0.1667, 0.6667, 0.1667, 0.6667, 0.2222, 0.6111, 0.2222, 0.5556, 0.1667, 0.6111, 0.1667, 0.6111, 0.2222, 0.5556, 0.2222, 0.5556, 0.2222, 0.6111, 0.2222, 0.6111, 0.2778, 0.5556, 0.2778, 0.6111, 0.2222, 0.6667, 0.2222, 0.6667, 0.2778, 0.6111, 0.2778, 0.6111, 0.2778, 0.6667, 0.2778, 0.6667, 0.3333, 0.6111, 0.3333, 0.5556, 0.2778, 0.6111, 0.2778, 0.6111, 0.3333, 0.5556, 0.3333, 0.5556, 0.3333, 0.6111, 0.3333, 0.6111, 0.3889, 0.5556, 0.3889, 0.6111, 0.3333, 0.6667, 0.3333, 0.6667, 0.3889, 0.6111, 0.3889, 0.6111, 0.3889, 0.6667, 0.3889, 0.6667, 0.4444, 0.6111, 0.4444, 0.5556, 0.3889, 0.6111, 0.3889, 0.6111, 0.4444, 0.5556, 0.4444, 0.5556, 0.4444, 0.6111, 0.4444, 0.6111, 0.5, 0.5556, 0.5, 0.6111, 0.4444, 0.6667, 0.4444, 0.6667, 0.5, 0.6111, 0.5, 0.6111, 0.5, 0.6667, 0.5, 0.6667, 0.5556, 0.6111, 0.5556, 0.5556, 0.5, 0.6111, 0.5, 0.6111, 0.5556, 0.5556, 0.5556, 0.5556, 0.5556, 0.6111, 0.5556, 0.6111, 0.6111, 0.5556, 0.6111, 0.6111, 0.5556, 0.6667, 0.5556, 0.6667, 0.6111, 0.6111, 0.6111, 0.6111, 0.6111, 0.6667, 0.6111, 0.6667, 0.6667, 0.6111, 0.6667, 0.5556, 0.6111, 0.6111, 0.6111, 0.6111, 0.6667, 0.5556, 0.6667, 0.5556, 0.6667, 0.6111, 0.6667, 0.6111, 0.7222, 0.5556, 0.7222, 0.6111, 0.6667, 0.6667, 0.6667, 0.6667, 0.7222, 0.6111, 0.7222, 0.6111, 0.7222, 0.6667, 0.7222, 0.6667, 0.7778, 0.6111, 0.7778, 0.5556, 0.7222, 0.6111, 0.7222, 0.6111, 0.7778, 0.5556, 0.7778, 0.5556, 0.7778, 0.6111, 0.7778, 0.6111, 0.8333, 0.5556, 0.8333, 0.6111, 0.7778, 0.6667, 0.7778, 0.6667, 0.8333, 0.6111, 0.8333, 0.6111, 0.8333, 0.6667, 0.8333, 0.6667, 0.8889, 0.6111, 0.8889, 0.5556, 0.8333, 0.6111, 0.8333, 0.6111, 0.8889, 0.5556, 0.8889, 0.6667, 0.0, 0.7222, 0.0, 0.7222, 0.05556, 0.6667, 0.05556, 0.7222, 0.0, 0.7778, 0.0, 0.7778, 0.05556, 0.7222, 0.05556, 0.7222, 0.05556, 0.7778, 0.05556, 0.7778, 0.1111, 0.7222, 0.1111, 0.6667, 0.05556, 0.7222, 0.05556, 0.7222, 0.1111, 0.6667, 0.1111, 0.6667, 0.1111, 0.7222, 0.1111, 0.7222, 0.1667, 0.6667, 0.1667, 0.7222, 0.1111, 0.7778, 0.1111, 0.7778, 0.1667, 0.7222, 0.1667, 0.7222, 0.1667, 0.7778, 0.1667, 0.7778, 0.2222, 0.7222, 0.2222, 0.6667, 0.1667, 0.7222, 0.1667, 0.7222, 0.2222, 0.6667, 0.2222, 0.6667, 0.2222, 0.7222, 0.2222, 0.7222, 0.2778, 0.6667, 0.2778, 0.7222, 0.2222, 0.7778, 0.2222, 0.7778, 0.2778, 0.7222, 0.2778, 0.7222, 0.2778, 0.7778, 0.2778, 0.7778, 0.3333, 0.7222, 0.3333, 0.6667, 0.2778, 0.7222, 0.2778, 0.7222, 0.3333, 0.6667, 0.3333, 0.6667, 0.3333, 0.7222, 0.3333, 0.7222, 0.3889, 0.6667, 0.3889, 0.7222, 0.3333, 0.7778, 0.3333, 0.7778, 0.3889, 0.7222, 0.3889, 0.7222, 0.3889, 0.7778, 0.3889, 0.7778, 0.4444, 0.7222, 0.4444, 0.6667, 0.3889, 0.7222, 0.3889, 0.7222, 0.4444, 0.6667, 0.4444, 0.6667, 0.4444, 0.7222, 0.4444, 0.7222, 0.5, 0.6667, 0.5, 0.7222, 0.4444, 0.7778, 0.4444, 0.7778, 0.5, 0.7222, 0.5, 0.7222, 0.5, 0.7778, 0.5, 0.7778, 0.5556, 0.7222, 0.5556, 0.6667, 0.5, 0.7222, 0.5, 0.7222, 0.5556, 0.6667, 0.5556, 0.6667, 0.5556, 0.7222, 0.5556, 0.7222, 0.6111, 0.6667, 0.6111, 0.7222, 0.5556, 0.7778, 0.5556, 0.7778, 0.6111, 0.7222, 0.6111, 0.7222, 0.6111, 0.7778, 0.6111, 0.7778, 0.6667, 0.7222, 0.6667, 0.6667, 0.6111, 0.7222, 0.6111, 0.7222, 0.6667, 0.6667, 0.6667, 0.6667, 0.6667, 0.7222, 0.6667, 0.7222, 0.7222, 0.6667, 0.7222, 0.7222, 0.6667, 0.7778, 0.6667, 0.7778, 0.7222, 0.7222, 0.7222, 0.7222, 0.7222, 0.7778, 0.7222, 0.7778, 0.7778, 0.7222, 0.7778, 0.6667, 0.7222, 0.7222, 0.7222, 0.7222, 0.7778, 0.6667, 0.7778, 0.6667, 0.7778, 0.7222, 0.7778, 0.7222, 0.8333, 0.6667, 0.8333, 0.7222, 0.7778, 0.7778, 0.7778, 0.7778, 0.8333, 0.7222, 0.8333, 0.7222, 0.8333, 0.7778, 0.8333, 0.7778, 0.8889, 0.7222, 0.8889, 0.6667, 0.8333, 0.7222, 0.8333, 0.7222, 0.8889, 0.6667, 0.8889, 0.7778, 0.0, 0.8333, 0.0, 0.8333, 0.05556, 0.7778, 0.05556, 0.8333, 0.0, 0.8889, 0.0, 0.8889, 0.05556, 0.8333, 0.05556, 0.8333, 0.05556, 0.8889, 0.05556, 0.8889, 0.1111, 0.8333, 0.1111, 0.7778, 0.05556, 0.8333, 0.05556, 0.8333, 0.1111, 0.7778, 0.1111, 0.7778, 0.1111, 0.8333, 0.1111, 0.8333, 0.1667, 0.7778, 0.1667, 0.8333, 0.1111, 0.8889, 0.1111, 0.8889, 0.1667, 0.8333, 0.1667, 0.8333, 0.1667, 0.8889, 0.1667, 0.8889, 0.2222, 0.8333, 0.2222, 0.7778, 0.1667, 0.8333, 0.1667, 0.8333, 0.2222, 0.7778, 0.2222, 0.7778, 0.2222, 0.8333, 0.2222, 0.8333, 0.2778, 0.7778, 0.2778, 0.8333, 0.2222, 0.8889, 0.2222, 0.8889, 0.2778, 0.8333, 0.2778, 0.8333, 0.2778, 0.8889, 0.2778, 0.8889, 0.3333, 0.8333, 0.3333, 0.7778, 0.2778, 0.8333, 0.2778, 0.8333, 0.3333, 0.7778, 0.3333, 0.7778, 0.3333, 0.8333, 0.3333, 0.8333, 0.3889, 0.7778, 0.3889, 0.8333, 0.3333, 0.8889, 0.3333, 0.8889, 0.3889, 0.8333, 0.3889, 0.8333, 0.3889, 0.8889, 0.3889, 0.8889, 0.4444, 0.8333, 0.4444, 0.7778, 0.3889, 0.8333, 0.3889, 0.8333, 0.4444, 0.7778, 0.4444, 0.7778, 0.4444, 0.8333, 0.4444, 0.8333, 0.5, 0.7778, 0.5, 0.8333, 0.4444, 0.8889, 0.4444, 0.8889, 0.5, 0.8333, 0.5, 0.8333, 0.5, 0.8889, 0.5, 0.8889, 0.5556, 0.8333, 0.5556, 0.7778, 0.5, 0.8333, 0.5, 0.8333, 0.5556, 0.7778, 0.5556, 0.7778, 0.5556, 0.8333, 0.5556, 0.8333, 0.6111, 0.7778, 0.6111, 0.8333, 0.5556, 0.8889, 0.5556, 0.8889, 0.6111, 0.8333, 0.6111, 0.8333, 0.6111, 0.8889, 0.6111, 0.8889, 0.6667, 0.8333, 0.6667, 0.7778, 0.6111, 0.8333, 0.6111, 0.8333, 0.6667, 0.7778, 0.6667, 0.7778, 0.6667, 0.8333, 0.6667, 0.8333, 0.7222, 0.7778, 0.7222, 0.8333, 0.6667, 0.8889, 0.6667, 0.8889, 0.7222, 0.8333, 0.7222, 0.8333, 0.7222, 0.8889, 0.7222, 0.8889, 0.7778, 0.8333, 0.7778, 0.7778, 0.7222, 0.8333, 0.7222, 0.8333, 0.7778, 0.7778, 0.7778, 0.7778, 0.7778, 0.8333, 0.7778, 0.8333, 0.8333, 0.7778, 0.8333, 0.8333, 0.7778, 0.8889, 0.7778, 0.8889, 0.8333, 0.8333, 0.8333, 0.8333, 0.8333, 0.8889, 0.8333, 0.8889, 0.8889, 0.8333, 0.8889, 0.7778, 0.8333, 0.8333, 0.8333, 0.8333, 0.8889, 0.7778, 0.8889, 0.8889, 0.0, 0.9444, 0.0, 0.9444, 0.05556, 0.8889, 0.05556, 0.9444, 0.0, 1.0, 0.05556, 0.9444, 0.05556, 0.9444, 0.05556, 1.0, 0.05556, 1.0, 0.1111, 0.9444, 0.1111, 0.8889, 0.05556, 0.9444, 0.05556, 0.9444, 0.1111, 0.8889, 0.1111, 0.8889, 0.1111, 0.9444, 0.1111, 0.9444, 0.1667, 0.8889, 0.1667, 0.9444, 0.1111, 1.0, 0.1111, 1.0, 0.1667, 0.9444, 0.1667, 0.9444, 0.1667, 1.0, 0.1667, 1.0, 0.2222, 0.9444, 0.2222, 0.8889, 0.1667, 0.9444, 0.1667, 0.9444, 0.2222, 0.8889, 0.2222, 0.8889, 0.2222, 0.9444, 0.2222, 0.9444, 0.2778, 0.8889, 0.2778, 0.9444, 0.2222, 1.0, 0.2222, 1.0, 0.2778, 0.9444, 0.2778, 0.9444, 0.2778, 1.0, 0.2778, 1.0, 0.3333, 0.9444, 0.3333, 0.8889, 0.2778, 0.9444, 0.2778, 0.9444, 0.3333, 0.8889, 0.3333, 0.8889, 0.3333, 0.9444, 0.3333, 0.9444, 0.3889, 0.8889, 0.3889, 0.9444, 0.3333, 1.0, 0.3333, 1.0, 0.3889, 0.9444, 0.3889, 0.9444, 0.3889, 1.0, 0.3889, 1.0, 0.4444, 0.9444, 0.4444, 0.8889, 0.3889, 0.9444, 0.3889, 0.9444, 0.4444, 0.8889, 0.4444, 0.8889, 0.4444, 0.9444, 0.4444, 0.9444, 0.5, 0.8889, 0.5, 0.9444, 0.4444, 1.0, 0.4444, 1.0, 0.5, 0.9444, 0.5, 0.9444, 0.5, 1.0, 0.5, 1.0, 0.5556, 0.9444, 0.5556, 0.8889, 0.5, 0.9444, 0.5, 0.9444, 0.5556, 0.8889, 0.5556, 0.8889, 0.5556, 0.9444, 0.5556, 0.9444, 0.6111, 0.8889, 0.6111, 0.9444, 0.5556, 1.0, 0.5556, 1.0, 0.6111, 0.9444, 0.6111, 0.9444, 0.6111, 1.0, 0.6111, 1.0, 0.6667, 0.9444, 0.6667, 0.8889, 0.6111, 0.9444, 0.6111, 0.9444, 0.6667, 0.8889, 0.6667, 0.8889, 0.6667, 0.9444, 0.6667, 0.9444, 0.7222, 0.8889, 0.7222, 0.9444, 0.6667, 1.0, 0.6667, 1.0, 0.7222, 0.9444, 0.7222, 0.9444, 0.7222, 1.0, 0.7222, 1.0, 0.7778, 0.9444, 0.7778, 0.8889, 0.7222, 0.9444, 0.7222, 0.9444, 0.7778, 0.8889, 0.7778, 0.8889, 0.7778, 0.9444, 0.7778, 0.9444, 0.8333, 0.8889, 0.8333, 0.9444, 0.7778, 1.0, 0.7778, 1.0, 0.8333, 0.9444, 0.8333, 0.9444, 0.8333, 1.0, 0.8333, 1.0, 0.8889, 0.9444, 0.8889, 0.8889, 0.8333, 0.9444, 0.8333, 0.9444, 0.8889, 0.8889, 0.8889])
me_plane.use_remesh_fix_poles = True
me_plane.use_remesh_preserve_attributes = False
me_plane.update()

# ---- objects
ob_plane = bpy.data.objects.new('Plane', me_plane)

# ---- transforms, parenting, visibility, modifiers, constraints
ob_plane.location = (0.0, 0.0, 0.0)
_m = ob_plane.modifiers.new('Decimate', 'DECIMATE')
_m.ratio = 0.25
_m = ob_plane.modifiers.new('Mirror', 'MIRROR')
_m.use_axis = (False, False, True)
_m.use_clip = True
_m = ob_plane.modifiers.new('Decimate.001', 'DECIMATE')
_m.ratio = 0.2

# ---- collection membership
col_collection.objects.link(ob_plane)

# ---- scene / render settings (as saved in the file)
scene.frame_start = 1; scene.frame_end = 250; scene.frame_set(1)
scene.render.engine = 'BLENDER_EEVEE_NEXT'
scene.cycles.use_denoising = False
scene.cycles.samples = 128
scene.cycles.sampling_pattern = 'TABULATED_SOBOL'
scene.cycles.use_adaptive_sampling = False
scene.cycles.use_light_tree = False
scene.view_settings.view_transform = 'Filmic'
bpy.context.view_layer.update()

# ---- added for rendering (the .blend has no active camera and no usable light): camera, sun
cam_auto = bpy.data.cameras.new('AutoCamera')
cam_auto.lens = 50.0
cam_auto.sensor_width = 36.0
cam_auto.clip_end = 1000.0
ob_auto_camera = bpy.data.objects.new('AutoCamera', cam_auto)
scene.collection.objects.link(ob_auto_camera)
ob_auto_camera.location = (2.67405, -3.21257, 2.14233)
ob_auto_camera.rotation_euler = (1.09748, -7.21219e-08, 0.694738)
scene.camera = ob_auto_camera
light_auto_sun = bpy.data.lights.new('AutoSun', 'SUN')
light_auto_sun.energy = 3.0
light_auto_sun.angle = 0.0523599
ob_auto_sun = bpy.data.objects.new('AutoSun', light_auto_sun)
scene.collection.objects.link(ob_auto_sun)
ob_auto_sun.rotation_euler = (0.872665, 0.174533, 0.523599)
bpy.context.view_layer.update()
